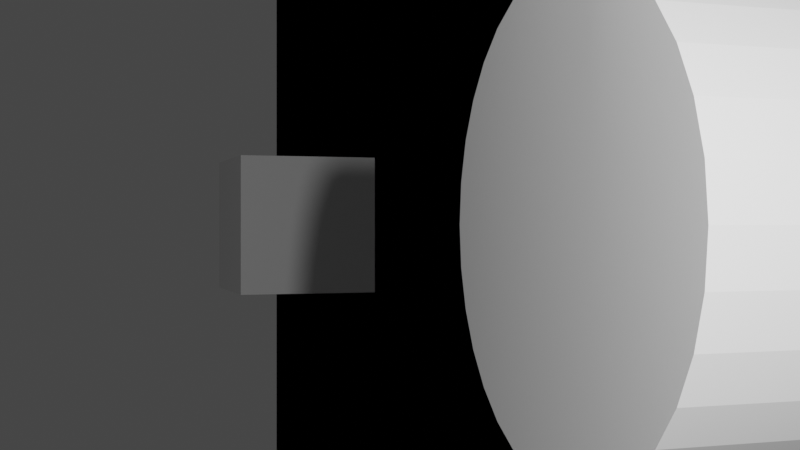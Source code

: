 # Source: sword.blend  (saved by Blender 3.6.11; exported with 4.5.12 LTS)
import bpy
from mathutils import Matrix  # noqa: F401  (used for matrix-valued properties, if any)

bpy.ops.wm.read_factory_settings(use_empty=True)
scene = bpy.context.scene
scene.name = 'Scene'

# ---- collections
col_platforms = bpy.data.collections.new('Platforms'); scene.collection.children.link(col_platforms)
col_walkmeshes = bpy.data.collections.new('WalkMeshes'); scene.collection.children.link(col_walkmeshes)

# ---- materials (node trees are filled in below, after node groups)
mat_material = bpy.data.materials.new('Material')
mat_material.alpha_threshold = 0.0
mat_material.use_transparent_shadow = False
mat_material.roughness = 0.5
mat_material.line_color = (0.0, 0.0, 0.0, 1.0)

# ---- material node trees
mat_material.use_nodes = True; mat_material.node_tree.nodes.clear()
_N = mat_material.node_tree.nodes; _L = mat_material.node_tree.links
n0 = _N.new('ShaderNodeOutputMaterial'); n0.name = 'Material Output'; n0.location = (300, 300)
n1 = _N.new('ShaderNodeBsdfPrincipled'); n1.name = 'Principled BSDF'; n1.location = (10, 300)
n1.distribution = 'GGX'
n1.subsurface_method = 'RANDOM_WALK_SKIN'
n1.inputs[3].default_value = 1.45
n1.inputs[27].default_value = (0.0, 0.0, 0.0, 1.0)
n1.inputs[28].default_value = 1.0
_L.new(n1.outputs[0], n0.inputs[0])
n0.is_active_output = True

# ---- world
world_world = bpy.data.worlds.new('World'); scene.world = world_world
world_world.use_nodes = True; world_world.node_tree.nodes.clear()
_N = world_world.node_tree.nodes; _L = world_world.node_tree.links
n0 = _N.new('ShaderNodeOutputWorld'); n0.name = 'World Output'; n0.location = (300, 300)
n1 = _N.new('ShaderNodeBackground'); n1.name = 'Background'; n1.location = (10, 300)
n1.inputs[0].default_value = (0.05088, 0.05088, 0.05088, 1.0)
_L.new(n1.outputs[0], n0.inputs[0])
n0.is_active_output = True
world_world.color = (0.05088, 0.05088, 0.05088)
world_world.use_sun_shadow = False
world_world.sun_shadow_jitter_overblur = 0.0

# ---- cameras
cam_camera = bpy.data.cameras.new('Camera')
cam_camera.clip_end = 100.0
cam_camera.ortho_scale = 7.314

# ---- lights
light_light = bpy.data.lights.new('Light', 'POINT')
light_light.transmission_factor = 0.0
light_light.energy = 1000.0
light_light.shadow_soft_size = 0.1
light_light.shadow_maximum_resolution = 0.006
light_light.use_absolute_resolution = True

# ---- meshes
me_sword = bpy.data.meshes.new('Sword')
me_sword.from_pydata([(-0.26, -0.26, -4.02), (-0.26, -0.26, 4.02), (-0.26, 0.26, -4.02), (-0.26, 0.26, 4.02), (0.26, -0.26, -4.02), (0.26, -0.26, 4.02), (0.26, 0.26, -4.02), (0.26, 0.26, 4.02)], [], [(0, 4, 6, 2), (3, 2, 6, 7), (7, 6, 4, 5), (5, 1, 3, 7), (1, 0, 2, 3), (5, 4, 0, 1)])
_uv = me_sword.uv_layers.new(name='UVMap')
_uv.uv.foreach_set('vector', [0.625, 0.5, 0.875, 0.5, 0.875, 0.75, 0.625, 0.75, 0.375, 0.75, 0.625, 0.75, 0.625, 1.0, 0.375, 1.0, 0.375, 0.0, 0.625, 0.0, 0.625, 0.25, 0.375, 0.25, 0.125, 0.5, 0.375, 0.5, 0.375, 0.75, 0.125, 0.75, 0.375, 0.5, 0.625, 0.5, 0.625, 0.75, 0.375, 0.75, 0.375, 0.25, 0.625, 0.25, 0.625, 0.5, 0.375, 0.5])
me_sword.materials.append(mat_material)
me_sword.use_mirror_vertex_groups = False
me_sword.update()
me_wrist = bpy.data.meshes.new('Wrist')
me_wrist.from_pydata([(-0.5, -0.5, -0.5), (-0.5, -0.5, 0.5), (-0.5, 0.5, -0.5), (-0.5, 0.5, 0.5), (0.5, -0.5, -0.5), (0.5, -0.5, 0.5), (0.5, 0.5, -0.5), (0.5, 0.5, 0.5)], [], [(0, 1, 3, 2), (2, 3, 7, 6), (6, 7, 5, 4), (4, 5, 1, 0), (2, 6, 4, 0), (7, 3, 1, 5)])
_uv = me_wrist.uv_layers.new(name='UVMap')
_uv.uv.foreach_set('vector', [0.375, 0.0, 0.625, 0.0, 0.625, 0.25, 0.375, 0.25, 0.375, 0.25, 0.625, 0.25, 0.625, 0.5, 0.375, 0.5, 0.375, 0.5, 0.625, 0.5, 0.625, 0.75, 0.375, 0.75, 0.375, 0.75, 0.625, 0.75, 0.625, 1.0, 0.375, 1.0, 0.125, 0.5, 0.375, 0.5, 0.375, 0.75, 0.125, 0.75, 0.625, 0.5, 0.875, 0.5, 0.875, 0.75, 0.625, 0.75])
me_wrist.update()
me_player = bpy.data.meshes.new('Player')
me_player.from_pydata([(0.0, 1.0, -2.04), (0.0, 1.0, 2.04), (0.1951, 0.9808, -2.04), (0.1951, 0.9808, 2.04), (0.3827, 0.9239, -2.04), (0.3827, 0.9239, 2.04), (0.5556, 0.8315, -2.04), (0.5556, 0.8315, 2.04), (0.7071, 0.7071, -2.04), (0.7071, 0.7071, 2.04), (0.8315, 0.5556, -2.04), (0.8315, 0.5556, 2.04), (0.9239, 0.3827, -2.04), (0.9239, 0.3827, 2.04), (0.9808, 0.1951, -2.04), (0.9808, 0.1951, 2.04), (1.0, 0.0, -2.04), (1.0, 0.0, 2.04), (0.9808, -0.1951, -2.04), (0.9808, -0.1951, 2.04), (0.9239, -0.3827, -2.04), (0.9239, -0.3827, 2.04), (0.8315, -0.5556, -2.04), (0.8315, -0.5556, 2.04), (0.7071, -0.7071, -2.04), (0.7071, -0.7071, 2.04), (0.5556, -0.8315, -2.04), (0.5556, -0.8315, 2.04), (0.3827, -0.9239, -2.04), (0.3827, -0.9239, 2.04), (0.1951, -0.9808, -2.04), (0.1951, -0.9808, 2.04), (0.0, -1.0, -2.04), (0.0, -1.0, 2.04), (-0.1951, -0.9808, -2.04), (-0.1951, -0.9808, 2.04), (-0.3827, -0.9239, -2.04), (-0.3827, -0.9239, 2.04), (-0.5556, -0.8315, -2.04), (-0.5556, -0.8315, 2.04), (-0.7071, -0.7071, -2.04), (-0.7071, -0.7071, 2.04), (-0.8315, -0.5556, -2.04), (-0.8315, -0.5556, 2.04), (-0.9239, -0.3827, -2.04), (-0.9239, -0.3827, 2.04), (-0.9808, -0.1951, -2.04), (-0.9808, -0.1951, 2.04), (-1.0, 0.0, -2.04), (-1.0, 0.0, 2.04), (-0.9808, 0.1951, -2.04), (-0.9808, 0.1951, 2.04), (-0.9239, 0.3827, -2.04), (-0.9239, 0.3827, 2.04), (-0.8315, 0.5556, -2.04), (-0.8315, 0.5556, 2.04), (-0.7071, 0.7071, -2.04), (-0.7071, 0.7071, 2.04), (-0.5556, 0.8315, -2.04), (-0.5556, 0.8315, 2.04), (-0.3827, 0.9239, -2.04), (-0.3827, 0.9239, 2.04), (-0.1951, 0.9808, -2.04), (-0.1951, 0.9808, 2.04)], [], [(0, 1, 3, 2), (2, 3, 5, 4), (4, 5, 7, 6), (6, 7, 9, 8), (8, 9, 11, 10), (10, 11, 13, 12), (12, 13, 15, 14), (14, 15, 17, 16), (16, 17, 19, 18), (18, 19, 21, 20), (20, 21, 23, 22), (22, 23, 25, 24), (24, 25, 27, 26), (26, 27, 29, 28), (28, 29, 31, 30), (30, 31, 33, 32), (32, 33, 35, 34), (34, 35, 37, 36), (36, 37, 39, 38), (38, 39, 41, 40), (40, 41, 43, 42), (42, 43, 45, 44), (44, 45, 47, 46), (46, 47, 49, 48), (48, 49, 51, 50), (50, 51, 53, 52), (52, 53, 55, 54), (54, 55, 57, 56), (56, 57, 59, 58), (58, 59, 61, 60), (3, 1, 63, 61, 59, 57, 55, 53, 51, 49, 47, 45, 43, 41, 39, 37, 35, 33, 31, 29, 27, 25, 23, 21, 19, 17, 15, 13, 11, 9, 7, 5), (60, 61, 63, 62), (62, 63, 1, 0), (0, 2, 4, 6, 8, 10, 12, 14, 16, 18, 20, 22, 24, 26, 28, 30, 32, 34, 36, 38, 40, 42, 44, 46, 48, 50, 52, 54, 56, 58, 60, 62)])
_uv = me_player.uv_layers.new(name='UVMap')
_uv.uv.foreach_set('vector', [1.0, 0.5, 1.0, 1.0, 0.9688, 1.0, 0.9688, 0.5, 0.9688, 0.5, 0.9688, 1.0, 0.9375, 1.0, 0.9375, 0.5, 0.9375, 0.5, 0.9375, 1.0, 0.9062, 1.0, 0.9062, 0.5, 0.9062, 0.5, 0.9062, 1.0, 0.875, 1.0, 0.875, 0.5, 0.875, 0.5, 0.875, 1.0, 0.8438, 1.0, 0.8438, 0.5, 0.8438, 0.5, 0.8438, 1.0, 0.8125, 1.0, 0.8125, 0.5, 0.8125, 0.5, 0.8125, 1.0, 0.7812, 1.0, 0.7812, 0.5, 0.7812, 0.5, 0.7812, 1.0, 0.75, 1.0, 0.75, 0.5, 0.75, 0.5, 0.75, 1.0, 0.7188, 1.0, 0.7188, 0.5, 0.7188, 0.5, 0.7188, 1.0, 0.6875, 1.0, 0.6875, 0.5, 0.6875, 0.5, 0.6875, 1.0, 0.6562, 1.0, 0.6562, 0.5, 0.6562, 0.5, 0.6562, 1.0, 0.625, 1.0, 0.625, 0.5, 0.625, 0.5, 0.625, 1.0, 0.5938, 1.0, 0.5938, 0.5, 0.5938, 0.5, 0.5938, 1.0, 0.5625, 1.0, 0.5625, 0.5, 0.5625, 0.5, 0.5625, 1.0, 0.5312, 1.0, 0.5312, 0.5, 0.5312, 0.5, 0.5312, 1.0, 0.5, 1.0, 0.5, 0.5, 0.5, 0.5, 0.5, 1.0, 0.4688, 1.0, 0.4688, 0.5, 0.4688, 0.5, 0.4688, 1.0, 0.4375, 1.0, 0.4375, 0.5, 0.4375, 0.5, 0.4375, 1.0, 0.4062, 1.0, 0.4062, 0.5, 0.4062, 0.5, 0.4062, 1.0, 0.375, 1.0, 0.375, 0.5, 0.375, 0.5, 0.375, 1.0, 0.3438, 1.0, 0.3438, 0.5, 0.3438, 0.5, 0.3438, 1.0, 0.3125, 1.0, 0.3125, 0.5, 0.3125, 0.5, 0.3125, 1.0, 0.2812, 1.0, 0.2812, 0.5, 0.2812, 0.5, 0.2812, 1.0, 0.25, 1.0, 0.25, 0.5, 0.25, 0.5, 0.25, 1.0, 0.2188, 1.0, 0.2188, 0.5, 0.2188, 0.5, 0.2188, 1.0, 0.1875, 1.0, 0.1875, 0.5, 0.1875, 0.5, 0.1875, 1.0, 0.1562, 1.0, 0.1562, 0.5, 0.1562, 0.5, 0.1562, 1.0, 0.125, 1.0, 0.125, 0.5, 0.125, 0.5, 0.125, 1.0, 0.09375, 1.0, 0.09375, 0.5, 0.09375, 0.5, 0.09375, 1.0, 0.0625, 1.0, 0.0625, 0.5, 0.2968, 0.4854, 0.25, 0.49, 0.2032, 0.4854, 0.1582, 0.4717, 0.1167, 0.4496, 0.08029, 0.4197, 0.05045, 0.3833, 0.02827, 0.3418, 0.01461, 0.2968, 0.01, 0.25, 0.01461, 0.2032, 0.02827, 0.1582, 0.05045, 0.1167, 0.08029, 0.08029, 0.1167, 0.05045, 0.1582, 0.02827, 0.2032, 0.01461, 0.25, 0.01, 0.2968, 0.01461, 0.3418, 0.02827, 0.3833, 0.05045, 0.4197, 0.08029, 0.4496, 0.1167, 0.4717, 0.1582, 0.4854, 0.2032, 0.49, 0.25, 0.4854, 0.2968, 0.4717, 0.3418, 0.4496, 0.3833, 0.4197, 0.4197, 0.3833, 0.4496, 0.3418, 0.4717, 0.0625, 0.5, 0.0625, 1.0, 0.03125, 1.0, 0.03125, 0.5, 0.03125, 0.5, 0.03125, 1.0, 0.0, 1.0, 0.0, 0.5, 0.75, 0.49, 0.7968, 0.4854, 0.8418, 0.4717, 0.8833, 0.4496, 0.9197, 0.4197, 0.9496, 0.3833, 0.9717, 0.3418, 0.9854, 0.2968, 0.99, 0.25, 0.9854, 0.2032, 0.9717, 0.1582, 0.9496, 0.1167, 0.9197, 0.08029, 0.8833, 0.05045, 0.8418, 0.02827, 0.7968, 0.01461, 0.75, 0.01, 0.7032, 0.01461, 0.6582, 0.02827, 0.6167, 0.05045, 0.5803, 0.08029, 0.5504, 0.1167, 0.5283, 0.1582, 0.5146, 0.2032, 0.51, 0.25, 0.5146, 0.2968, 0.5283, 0.3418, 0.5504, 0.3833, 0.5803, 0.4197, 0.6167, 0.4496, 0.6582, 0.4717, 0.7032, 0.4854])
me_player.update()
me_cube = bpy.data.meshes.new('Cube')
me_cube.from_pydata([(-1.0, -1.0, -1.0), (-1.0, -1.0, 1.0), (-1.0, 1.0, -1.0), (-1.0, 1.0, 1.0), (1.0, -1.0, -1.0), (1.0, -1.0, 1.0), (1.0, 1.0, -1.0), (1.0, 1.0, 1.0)], [], [(0, 1, 3, 2), (2, 3, 7, 6), (6, 7, 5, 4), (4, 5, 1, 0), (2, 6, 4, 0), (7, 3, 1, 5)])
_uv = me_cube.uv_layers.new(name='UVMap')
_uv.uv.foreach_set('vector', [0.375, 0.0, 0.625, 0.0, 0.625, 0.25, 0.375, 0.25, 0.375, 0.25, 0.625, 0.25, 0.625, 0.5, 0.375, 0.5, 0.375, 0.5, 0.625, 0.5, 0.625, 0.75, 0.375, 0.75, 0.375, 0.75, 0.625, 0.75, 0.625, 1.0, 0.375, 1.0, 0.125, 0.5, 0.375, 0.5, 0.375, 0.75, 0.125, 0.75, 0.625, 0.5, 0.875, 0.5, 0.875, 0.75, 0.625, 0.75])
me_cube.update()
me_plane = bpy.data.meshes.new('Plane')
me_plane.from_pydata([(-30.0, -30.0, 0.0), (30.0, -30.0, 0.0), (-30.0, 30.0, 0.0), (30.0, 30.0, 0.0)], [], [(0, 1, 3, 2)])
_uv = me_plane.uv_layers.new(name='UVMap')
_uv.uv.foreach_set('vector', [0.0, 0.0, 1.0, 0.0, 1.0, 1.0, 0.0, 1.0])
me_plane.update()
me_walkmesh = bpy.data.meshes.new('WalkMesh')
me_walkmesh.from_pydata([(-30.0, -30.0, 0.0), (30.0, -30.0, 0.0), (-30.0, 30.0, 0.0), (30.0, 30.0, 0.0)], [], [(0, 1, 3, 2)])
_uv = me_walkmesh.uv_layers.new(name='UVMap')
_uv.uv.foreach_set('vector', [0.0, 0.0, 1.0, 0.0, 1.0, 1.0, 0.0, 1.0])
me_walkmesh.update()

# ---- objects
ob_sword = bpy.data.objects.new('Sword', me_sword)
ob_light = bpy.data.objects.new('Light', light_light)
ob_camera = bpy.data.objects.new('Camera', cam_camera)
ob_wrist = bpy.data.objects.new('Wrist', me_wrist)
ob_player = bpy.data.objects.new('Player', me_player)
ob_cube = bpy.data.objects.new('Cube', me_cube)
ob_plane = bpy.data.objects.new('Plane', me_plane)
ob_walkmesh = bpy.data.objects.new('WalkMesh', me_walkmesh)

# ---- transforms, parenting, visibility, modifiers, constraints
ob_sword.parent = ob_wrist
ob_sword.matrix_parent_inverse = Matrix(((1.0, -0.0, 0.0, -0.0), (-0.0, 1.0, -0.0, -1.4), (0.0, -0.0, 1.0, -3.22), (-0.0, 0.0, -0.0, 1.0)))
ob_sword.location = (0.0, 1.4, 7.5)
ob_sword.rotation_euler = (-0.0, -3.142, -0.0)
ob_sword.lock_rotations_4d = False
ob_sword.empty_display_type = 'ARROWS'
ob_sword.lineart.crease_threshold = 0.0
ob_light.location = (4.076, 1.005, 5.904)
ob_light.rotation_euler = (0.6503, 0.05522, 1.866)
ob_light.lock_rotations_4d = False
ob_light.empty_display_type = 'ARROWS'
ob_light.color = (0.0, 0.0, 0.0, 0.0)
ob_light.lineart.crease_threshold = 0.0
ob_camera.parent = ob_player
ob_camera.matrix_parent_inverse = Matrix(((1.0, -0.0, 0.0, -0.0), (-0.0, 1.0, -0.0, 0.0), (0.0, -0.0, 1.0, -3.08), (-0.0, 0.0, -0.0, 1.0)))
ob_camera.location = (3.78, 0.0, 6.96)
ob_camera.rotation_euler = (0.0, 1.257, 0.0)
ob_camera.lock_rotations_4d = False
ob_camera.empty_display_type = 'ARROWS'
ob_camera.color = (0.0, 0.0, 0.0, 0.0)
ob_camera.display_type = 'WIRE'
ob_camera.lineart.crease_threshold = 0.0
ob_wrist.parent = ob_player
ob_wrist.matrix_parent_inverse = Matrix(((1.0, -0.0, 0.0, -0.0), (-0.0, 1.0, -0.0, 0.0), (0.0, -0.0, 1.0, -3.08), (-0.0, 0.0, -0.0, 1.0)))
ob_wrist.location = (0.0, 1.4, 3.22)
ob_player.location = (0.0, 0.0, 3.08)
ob_cube.location = (-13.04, 0.0, 3.22)
ob_plane.location = (0.0, 0.0, 0.0)
ob_walkmesh.location = (0.0, 0.0, 0.0)

# ---- collection membership
col_platforms.objects.link(ob_sword)
col_platforms.objects.link(ob_light)
col_platforms.objects.link(ob_camera)
col_platforms.objects.link(ob_wrist)
col_platforms.objects.link(ob_player)
col_platforms.objects.link(ob_cube)
col_platforms.objects.link(ob_plane)
col_walkmeshes.objects.link(ob_walkmesh)

# ---- scene / render settings (as saved in the file)
scene.camera = ob_camera
scene.frame_start = 1; scene.frame_end = 250; scene.frame_set(1)
scene.render.engine = 'BLENDER_EEVEE_NEXT'
scene.cycles.sampling_pattern = 'TABULATED_SOBOL'
scene.view_settings.view_transform = 'Filmic'
bpy.context.view_layer.update()

